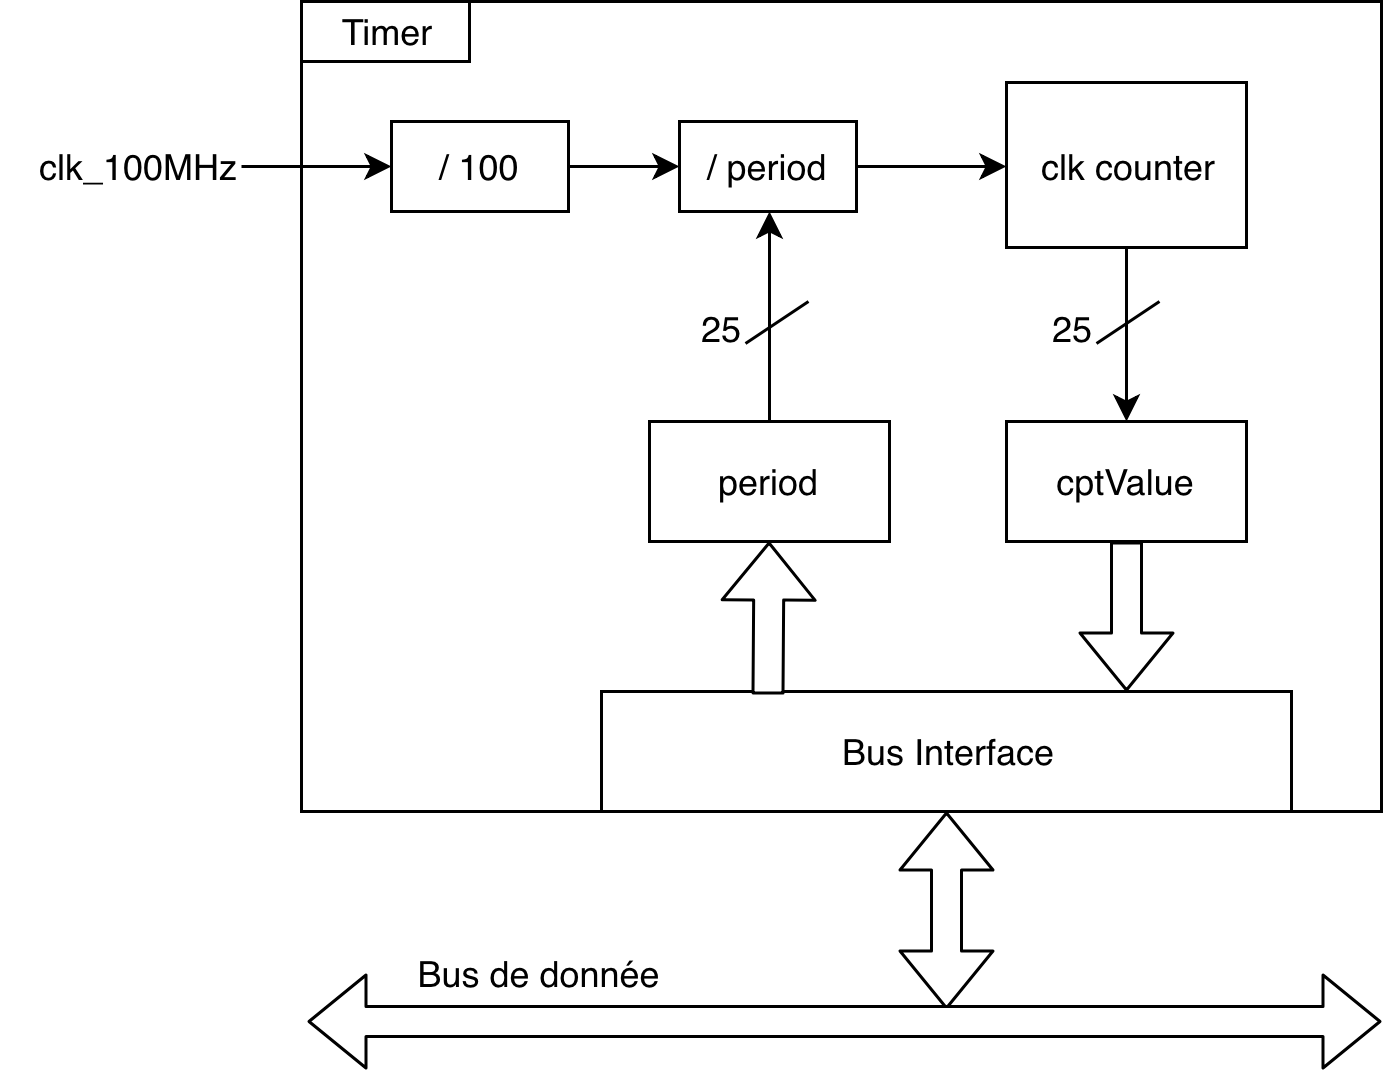

The diagram above was exported from draw.io. Its source (the exported page's mxGraphModel, read from the mxfile embedded in the PNG):
<mxGraphModel dx="738" dy="505" grid="0" gridSize="10" guides="1" tooltips="1" connect="1" arrows="1" fold="1" page="1" pageScale="1" pageWidth="827" pageHeight="1169" math="0" shadow="0">
  <root>
    <mxCell id="0" />
    <mxCell id="1" parent="0" />
    <mxCell id="HMdcdBf3sESyG4VJx3yX-2" value="" style="rounded=0;whiteSpace=wrap;html=1;fillColor=none;" vertex="1" parent="1">
      <mxGeometry x="150" y="260" width="360" height="270" as="geometry" />
    </mxCell>
    <mxCell id="HMdcdBf3sESyG4VJx3yX-3" value="Timer" style="text;html=1;strokeColor=#000000;fillColor=none;align=center;verticalAlign=middle;whiteSpace=wrap;rounded=0;" vertex="1" parent="1">
      <mxGeometry x="150" y="260" width="56" height="20" as="geometry" />
    </mxCell>
    <mxCell id="HMdcdBf3sESyG4VJx3yX-47" style="edgeStyle=orthogonalEdgeStyle;rounded=0;orthogonalLoop=1;jettySize=auto;html=1;exitX=0.5;exitY=0;exitDx=0;exitDy=0;" edge="1" parent="1" source="HMdcdBf3sESyG4VJx3yX-5" target="HMdcdBf3sESyG4VJx3yX-42">
      <mxGeometry relative="1" as="geometry" />
    </mxCell>
    <mxCell id="HMdcdBf3sESyG4VJx3yX-5" value="period" style="rounded=0;whiteSpace=wrap;html=1;strokeColor=#000000;" vertex="1" parent="1">
      <mxGeometry x="266" y="400" width="80" height="40" as="geometry" />
    </mxCell>
    <mxCell id="HMdcdBf3sESyG4VJx3yX-8" value="cptValue" style="rounded=0;whiteSpace=wrap;html=1;strokeColor=#000000;" vertex="1" parent="1">
      <mxGeometry x="385" y="400" width="80" height="40" as="geometry" />
    </mxCell>
    <mxCell id="HMdcdBf3sESyG4VJx3yX-10" value="Bus Interface" style="rounded=0;whiteSpace=wrap;html=1;strokeColor=#000000;" vertex="1" parent="1">
      <mxGeometry x="250" y="490" width="230" height="40" as="geometry" />
    </mxCell>
    <mxCell id="HMdcdBf3sESyG4VJx3yX-15" value="" style="shape=flexArrow;endArrow=classic;html=1;fillColor=#ffffff;" edge="1" parent="1" target="HMdcdBf3sESyG4VJx3yX-5">
      <mxGeometry width="50" height="50" relative="1" as="geometry">
        <mxPoint x="305.5" y="491" as="sourcePoint" />
        <mxPoint x="305.5" y="446" as="targetPoint" />
      </mxGeometry>
    </mxCell>
    <mxCell id="HMdcdBf3sESyG4VJx3yX-17" value="" style="shape=flexArrow;endArrow=classic;html=1;fillColor=#ffffff;entryX=0.631;entryY=-0.05;entryDx=0;entryDy=0;entryPerimeter=0;" edge="1" parent="1" source="HMdcdBf3sESyG4VJx3yX-8">
      <mxGeometry width="50" height="50" relative="1" as="geometry">
        <mxPoint x="425" y="442" as="sourcePoint" />
        <mxPoint x="425" y="490" as="targetPoint" />
      </mxGeometry>
    </mxCell>
    <mxCell id="HMdcdBf3sESyG4VJx3yX-26" value="" style="group" vertex="1" connectable="0" parent="1">
      <mxGeometry x="258" y="359" width="61" height="20" as="geometry" />
    </mxCell>
    <mxCell id="HMdcdBf3sESyG4VJx3yX-27" value="" style="endArrow=none;html=1;fillColor=#ffffff;exitX=1;exitY=0.75;exitDx=0;exitDy=0;" edge="1" parent="HMdcdBf3sESyG4VJx3yX-26" source="HMdcdBf3sESyG4VJx3yX-28">
      <mxGeometry width="50" height="50" relative="1" as="geometry">
        <mxPoint x="40" y="20" as="sourcePoint" />
        <mxPoint x="61" y="1" as="targetPoint" />
      </mxGeometry>
    </mxCell>
    <mxCell id="HMdcdBf3sESyG4VJx3yX-28" value="&lt;div style=&quot;text-align: right&quot;&gt;&lt;span&gt;25&lt;/span&gt;&lt;/div&gt;" style="text;html=1;strokeColor=none;fillColor=none;align=right;verticalAlign=middle;whiteSpace=wrap;rounded=0;" vertex="1" parent="HMdcdBf3sESyG4VJx3yX-26">
      <mxGeometry width="40" height="20" as="geometry" />
    </mxCell>
    <mxCell id="HMdcdBf3sESyG4VJx3yX-32" value="" style="group" vertex="1" connectable="0" parent="1">
      <mxGeometry x="375" y="359" width="61" height="20" as="geometry" />
    </mxCell>
    <mxCell id="HMdcdBf3sESyG4VJx3yX-33" value="" style="endArrow=none;html=1;fillColor=#ffffff;exitX=1;exitY=0.75;exitDx=0;exitDy=0;" edge="1" parent="HMdcdBf3sESyG4VJx3yX-32" source="HMdcdBf3sESyG4VJx3yX-34">
      <mxGeometry width="50" height="50" relative="1" as="geometry">
        <mxPoint x="40" y="20" as="sourcePoint" />
        <mxPoint x="61" y="1" as="targetPoint" />
      </mxGeometry>
    </mxCell>
    <mxCell id="HMdcdBf3sESyG4VJx3yX-34" value="&lt;div style=&quot;text-align: right&quot;&gt;&lt;span&gt;25&lt;/span&gt;&lt;/div&gt;" style="text;html=1;strokeColor=none;fillColor=none;align=right;verticalAlign=middle;whiteSpace=wrap;rounded=0;" vertex="1" parent="HMdcdBf3sESyG4VJx3yX-32">
      <mxGeometry width="40" height="20" as="geometry" />
    </mxCell>
    <mxCell id="HMdcdBf3sESyG4VJx3yX-43" style="edgeStyle=orthogonalEdgeStyle;rounded=0;orthogonalLoop=1;jettySize=auto;html=1;exitX=1;exitY=0.5;exitDx=0;exitDy=0;" edge="1" parent="1" source="HMdcdBf3sESyG4VJx3yX-39" target="HMdcdBf3sESyG4VJx3yX-42">
      <mxGeometry relative="1" as="geometry" />
    </mxCell>
    <mxCell id="HMdcdBf3sESyG4VJx3yX-39" value="/ 100" style="rounded=0;whiteSpace=wrap;html=1;strokeColor=#000000;" vertex="1" parent="1">
      <mxGeometry x="180" y="300" width="59" height="30" as="geometry" />
    </mxCell>
    <mxCell id="HMdcdBf3sESyG4VJx3yX-41" style="edgeStyle=orthogonalEdgeStyle;rounded=0;orthogonalLoop=1;jettySize=auto;html=1;exitX=1;exitY=0.5;exitDx=0;exitDy=0;" edge="1" parent="1" source="HMdcdBf3sESyG4VJx3yX-40" target="HMdcdBf3sESyG4VJx3yX-39">
      <mxGeometry relative="1" as="geometry" />
    </mxCell>
    <mxCell id="HMdcdBf3sESyG4VJx3yX-40" value="clk_100MHz" style="text;html=1;strokeColor=none;fillColor=none;align=right;verticalAlign=middle;whiteSpace=wrap;rounded=0;" vertex="1" parent="1">
      <mxGeometry x="50" y="304.5" width="80" height="20" as="geometry" />
    </mxCell>
    <mxCell id="HMdcdBf3sESyG4VJx3yX-45" style="edgeStyle=orthogonalEdgeStyle;rounded=0;orthogonalLoop=1;jettySize=auto;html=1;exitX=1;exitY=0.5;exitDx=0;exitDy=0;" edge="1" parent="1" source="HMdcdBf3sESyG4VJx3yX-42" target="HMdcdBf3sESyG4VJx3yX-44">
      <mxGeometry relative="1" as="geometry" />
    </mxCell>
    <mxCell id="HMdcdBf3sESyG4VJx3yX-42" value="/ period" style="rounded=0;whiteSpace=wrap;html=1;strokeColor=#000000;" vertex="1" parent="1">
      <mxGeometry x="276" y="300" width="59" height="30" as="geometry" />
    </mxCell>
    <mxCell id="HMdcdBf3sESyG4VJx3yX-46" style="edgeStyle=orthogonalEdgeStyle;rounded=0;orthogonalLoop=1;jettySize=auto;html=1;exitX=0.5;exitY=1;exitDx=0;exitDy=0;" edge="1" parent="1" source="HMdcdBf3sESyG4VJx3yX-44" target="HMdcdBf3sESyG4VJx3yX-8">
      <mxGeometry relative="1" as="geometry" />
    </mxCell>
    <mxCell id="HMdcdBf3sESyG4VJx3yX-44" value="clk counter" style="rounded=0;whiteSpace=wrap;html=1;strokeColor=#000000;" vertex="1" parent="1">
      <mxGeometry x="385" y="287" width="80" height="55" as="geometry" />
    </mxCell>
    <mxCell id="HMdcdBf3sESyG4VJx3yX-48" value="" style="shape=flexArrow;endArrow=classic;startArrow=classic;html=1;fillColor=#ffffff;entryX=0.5;entryY=1;entryDx=0;entryDy=0;" edge="1" parent="1">
      <mxGeometry width="50" height="50" relative="1" as="geometry">
        <mxPoint x="365" y="596" as="sourcePoint" />
        <mxPoint x="365" y="530" as="targetPoint" />
      </mxGeometry>
    </mxCell>
    <mxCell id="HMdcdBf3sESyG4VJx3yX-51" value="" style="shape=flexArrow;endArrow=classic;startArrow=classic;html=1;fillColor=#ffffff;" edge="1" parent="1">
      <mxGeometry width="50" height="50" relative="1" as="geometry">
        <mxPoint x="152" y="600" as="sourcePoint" />
        <mxPoint x="510" y="600" as="targetPoint" />
      </mxGeometry>
    </mxCell>
    <mxCell id="HMdcdBf3sESyG4VJx3yX-52" value="Bus de donnée" style="text;html=1;strokeColor=none;fillColor=none;align=center;verticalAlign=middle;whiteSpace=wrap;rounded=0;" vertex="1" parent="1">
      <mxGeometry x="180" y="574" width="99" height="20" as="geometry" />
    </mxCell>
  </root>
</mxGraphModel>